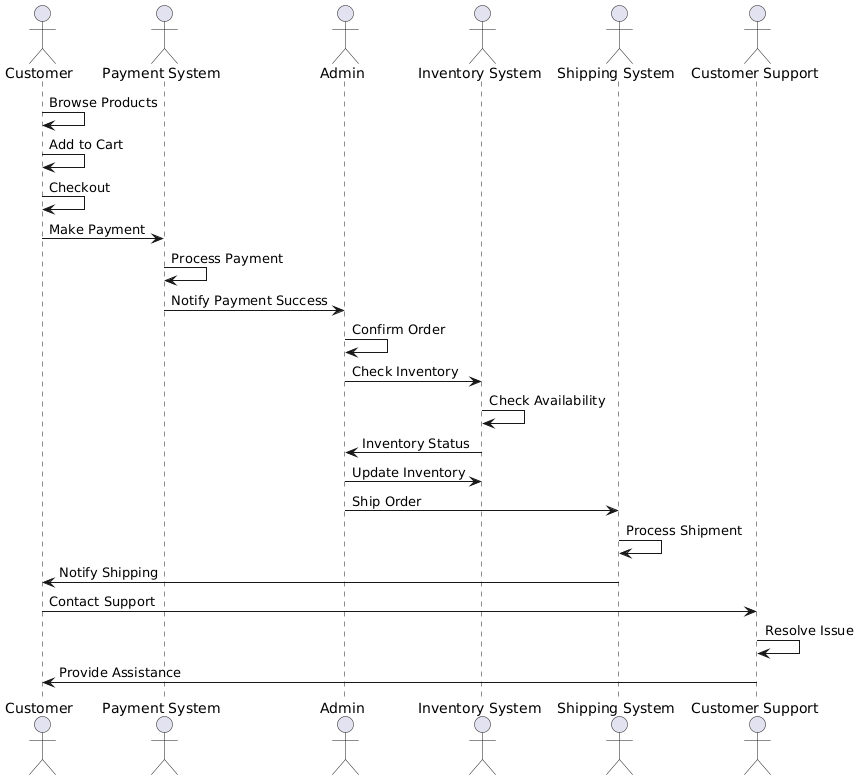

The diagram above was rendered by PlantUML. Its source (embedded in the PNG):
@startuml
actor Customer
actor "Payment System" as Payment
actor "Admin" as Admin
actor "Inventory System" as Inventory
actor "Shipping System" as Shipping
actor "Customer Support" as Support

Customer -> Customer : Browse Products
Customer -> Customer : Add to Cart
Customer -> Customer : Checkout
Customer -> Payment : Make Payment
Payment -> Payment : Process Payment
Payment -> Admin : Notify Payment Success
Admin -> Admin : Confirm Order
Admin -> Inventory : Check Inventory
Inventory -> Inventory : Check Availability
Inventory -> Admin : Inventory Status
Admin -> Inventory : Update Inventory
Admin -> Shipping : Ship Order
Shipping -> Shipping : Process Shipment
Shipping -> Customer : Notify Shipping
Customer -> Support : Contact Support
Support -> Support : Resolve Issue
Support -> Customer : Provide Assistance
@enduml